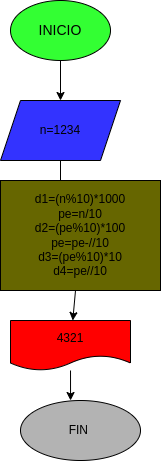

The diagram above was exported from draw.io. Its source (the exported page's mxGraphModel, read from the mxfile embedded in the PNG):
<mxGraphModel dx="868" dy="411" grid="1" gridSize="10" guides="1" tooltips="1" connect="1" arrows="1" fold="1" page="1" pageScale="1" pageWidth="827" pageHeight="1169" math="0" shadow="0">
  <root>
    <mxCell id="0" />
    <mxCell id="1" parent="0" />
    <mxCell id="4" value="" style="edgeStyle=none;html=1;" parent="1" source="2" edge="1">
      <mxGeometry relative="1" as="geometry">
        <mxPoint x="310" y="140" as="targetPoint" />
      </mxGeometry>
    </mxCell>
    <mxCell id="6" value="" style="edgeStyle=none;html=1;" parent="1" source="3" edge="1">
      <mxGeometry relative="1" as="geometry">
        <mxPoint x="310" y="240" as="targetPoint" />
      </mxGeometry>
    </mxCell>
    <mxCell id="3" value="n=1234" style="shape=parallelogram;perimeter=parallelogramPerimeter;whiteSpace=wrap;html=1;fixedSize=1;fillColor=#3333FF;" parent="1" vertex="1">
      <mxGeometry x="250" y="140" width="120" height="60" as="geometry" />
    </mxCell>
    <mxCell id="11" value="" style="edgeStyle=none;html=1;" parent="1" source="5" target="10" edge="1">
      <mxGeometry relative="1" as="geometry" />
    </mxCell>
    <mxCell id="13" value="" style="edgeStyle=none;html=1;entryX=0.417;entryY=0;entryDx=0;entryDy=0;entryPerimeter=0;" parent="1" source="10" edge="1" target="12">
      <mxGeometry relative="1" as="geometry">
        <mxPoint x="310" y="430" as="targetPoint" />
      </mxGeometry>
    </mxCell>
    <mxCell id="10" value="4321" style="shape=document;whiteSpace=wrap;html=1;boundedLbl=1;fillColor=#FF0000;" parent="1" vertex="1">
      <mxGeometry x="260" y="360" width="120" height="50" as="geometry" />
    </mxCell>
    <mxCell id="12" value="FIN&amp;nbsp;" style="ellipse;whiteSpace=wrap;html=1;fillColor=#B3B3B3;" parent="1" vertex="1">
      <mxGeometry x="270" y="440" width="120" height="60" as="geometry" />
    </mxCell>
    <mxCell id="2" value="&lt;font style=&quot;font-size: 14px;&quot;&gt;INICIO&lt;/font&gt;" style="ellipse;whiteSpace=wrap;html=1;fillColor=#33FF33;" parent="1" vertex="1">
      <mxGeometry x="260" y="40" width="100" height="60" as="geometry" />
    </mxCell>
    <mxCell id="5" value="d1=(n%10)*1000&lt;br&gt;pe=n/10&lt;br&gt;d2=(pe%10)*100&lt;br&gt;pe=pe-//10&lt;br&gt;d3=(pe%10)*10&lt;br&gt;d4=pe//10&lt;br&gt;" style="whiteSpace=wrap;html=1;fillColor=#666600;" parent="1" vertex="1">
      <mxGeometry x="250" y="220" width="160" height="110" as="geometry" />
    </mxCell>
  </root>
</mxGraphModel>